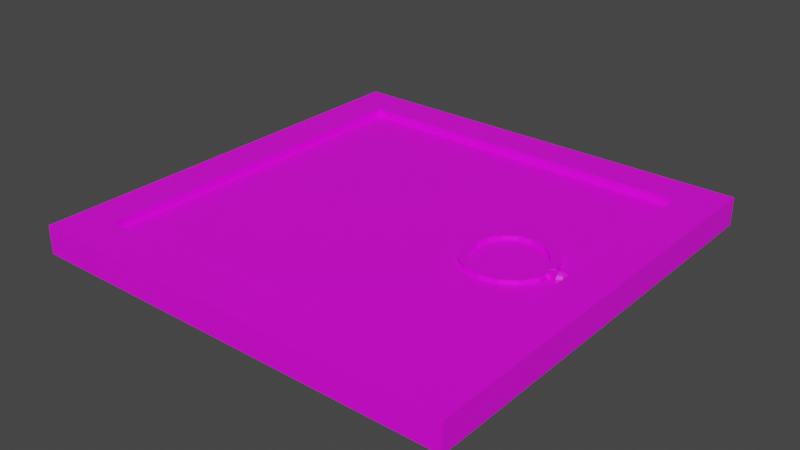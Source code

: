 # Source: TrapDoor.blend  (saved by Blender 2.83.19; exported with 4.5.12 LTS)
import bpy
from mathutils import Matrix  # noqa: F401  (used for matrix-valued properties, if any)

bpy.ops.wm.read_factory_settings(use_empty=True)
scene = bpy.context.scene
scene.name = 'Scene'

# ---- collections
col_collection = bpy.data.collections.new('Collection'); scene.collection.children.link(col_collection)

# ---- images (referenced by path relative to the original .blend; pixels are not part of the script)
import os
ASSET_DIR = os.environ.get("B2B_ASSET_DIR", "")  # directory of the original .blend (textures are referenced by path, not embedded)
HERE = os.path.dirname(os.path.abspath(__file__))  # packed textures are extracted next to this script under _unpacked/

def load_image(name, relpath, width, height, colorspace="sRGB"):
    """Load a texture the original file referenced (path relative to the .blend, or extracted next to this script)."""
    p = next((c for c in (os.path.join(HERE, relpath), os.path.join(ASSET_DIR, relpath)) if relpath and os.path.exists(c)), "")
    if p:
        img = bpy.data.images.load(p, check_existing=True)
        img.name = name
    else:  # same state as the original file: an image datablock whose file is absent (Cycles renders it pink)
        img = bpy.data.images.new(name, width, height)
        img.source = "FILE"
        img.filepath = "//" + (relpath or name)
    img.colorspace_settings.name = colorspace
    return img
img_trapdoor_colours_png = load_image('Trapdoor Colours.png', 'Trapdoor Colours.png', 1024, 1024, 'sRGB')

# ---- materials (node trees are filled in below, after node groups)
mat_trapdoor_texture = bpy.data.materials.new('Trapdoor Texture')
mat_trapdoor_texture.use_transparent_shadow = False

# ---- material node trees
mat_trapdoor_texture.use_nodes = True; mat_trapdoor_texture.node_tree.nodes.clear()
_N = mat_trapdoor_texture.node_tree.nodes; _L = mat_trapdoor_texture.node_tree.links
n0 = _N.new('ShaderNodeBsdfPrincipled'); n0.name = 'Principled BSDF'; n0.location = (10, 300)
n0.distribution = 'GGX'
n0.subsurface_method = 'BURLEY'
n0.inputs[3].default_value = 1.45
n0.inputs[27].default_value = (0.0, 0.0, 0.0, 1.0)
n0.inputs[28].default_value = 1.0
n1 = _N.new('ShaderNodeOutputMaterial'); n1.name = 'Material Output'; n1.location = (300, 300)
n2 = _N.new('ShaderNodeTexImage'); n2.name = 'Image Texture'; n2.location = (-380, 287)
n2.image = img_trapdoor_colours_png
_L.new(n0.outputs[0], n1.inputs[0])
_L.new(n2.outputs[0], n0.inputs[0])
n1.is_active_output = True

# ---- world
world_world = bpy.data.worlds.new('World'); scene.world = world_world
world_world.use_nodes = True; world_world.node_tree.nodes.clear()
_N = world_world.node_tree.nodes; _L = world_world.node_tree.links
n0 = _N.new('ShaderNodeOutputWorld'); n0.name = 'World Output'; n0.location = (300, 300)
n1 = _N.new('ShaderNodeBackground'); n1.name = 'Background'; n1.location = (10, 300)
n1.inputs[0].default_value = (0.05088, 0.05088, 0.05088, 1.0)
_L.new(n1.outputs[0], n0.inputs[0])
n0.is_active_output = True
world_world.color = (0.05088, 0.05088, 0.05088)
world_world.use_sun_shadow = False
world_world.sun_shadow_jitter_overblur = 0.0

# ---- meshes
me_plane = bpy.data.meshes.new('Plane')
me_plane.from_pydata([(-1.0, -1.0, 0.0), (1.0, -1.0, 0.0), (-1.0, 1.0, 0.0), (1.0, 1.0, 0.0), (-1.0, 0.8182, 0.0), (-1.0, -0.8182, 0.0), (1.0, -0.8182, 0.0), (1.0, 0.8182, 0.0), (0.8182, -0.8182, 0.0), (-0.8182, -0.8182, 0.0), (0.8182, -0.6364, 0.0), (-0.8182, -0.6364, 0.0), (0.8182, -0.4545, 0.0), (-0.8182, -0.4545, 0.0), (0.8182, -0.2727, 0.0), (-0.8182, -0.2727, 0.0), (0.8182, -0.09091, 0.0), (-0.8182, -0.09091, 0.0), (0.8182, 0.09091, 0.0), (-0.8182, 0.09091, 0.0), (0.8182, 0.2727, 0.0), (-0.8182, 0.2727, 0.0), (0.8182, 0.4545, 0.0), (-0.8182, 0.4545, 0.0), (0.8182, 0.6364, 0.0), (-0.8182, 0.6364, 0.0), (0.8182, 0.8182, 0.0), (-0.8182, 0.8182, 0.0), (-1.0, -0.8182, 0.09518), (-1.0, -1.0, 0.09518), (1.0, 0.8182, 0.09518), (1.0, 1.0, 0.09518), (-1.0, 1.0, 0.09518), (-1.0, 0.8182, 0.09518), (1.0, -1.0, 0.09518), (1.0, -0.8182, 0.09518), (-0.8182, -0.8182, 0.09518), (0.8182, -0.8182, 0.09518), (0.8182, -0.6364, 0.09518), (-0.8182, -0.6364, 0.09518), (0.8182, -0.4545, 0.09518), (-0.8182, -0.4545, 0.09518), (0.8182, -0.2727, 0.09518), (-0.8182, -0.2727, 0.09518), (0.8182, -0.09091, 0.09518), (-0.8182, -0.09091, 0.09518), (0.8182, 0.09091, 0.09518), (-0.8182, 0.09091, 0.09518), (0.8182, 0.2727, 0.09518), (-0.8182, 0.2727, 0.09518), (0.8182, 0.4545, 0.09518), (-0.8182, 0.4545, 0.09518), (0.8182, 0.6364, 0.09518), (-0.8182, 0.6364, 0.09518), (-0.8182, 0.8182, 0.09518), (0.8182, 0.8182, 0.09518), (-1.0, -0.8182, 0.1305), (-1.0, -1.0, 0.1305), (1.0, 0.8182, 0.1305), (1.0, 1.0, 0.1305), (-1.0, 1.0, 0.1305), (-1.0, 0.8182, 0.1305), (1.0, -1.0, 0.1305), (1.0, -0.8182, 0.1305), (-0.8182, -0.8182, 0.1305), (0.8182, -0.8182, 0.1305), (-0.8182, 0.8182, 0.1305), (0.8182, 0.8182, 0.1305), (0.3859, 0.009943, 0.09526), (0.3978, -0.04982, 0.09526), (0.4317, -0.1005, 0.09526), (0.4823, -0.1343, 0.09526), (0.5421, -0.1462, 0.09526), (0.6019, -0.1343, 0.09526), (0.6525, -0.1005, 0.09526), (0.6864, -0.04982, 0.09526), (0.6882, 0.002899, 0.09882), (0.6864, 0.06971, 0.09526), (0.6525, 0.1204, 0.09526), (0.6019, 0.1542, 0.09526), (0.5421, 0.1661, 0.09526), (0.4823, 0.1542, 0.09526), (0.4317, 0.1204, 0.09526), (0.3978, 0.06971, 0.09526), (0.3384, 0.009943, 0.09526), (0.3539, -0.06803, 0.09526), (0.398, -0.1341, 0.09526), (0.4641, -0.1783, 0.09526), (0.5421, -0.1938, 0.09526), (0.6201, -0.1783, 0.09526), (0.6862, -0.1341, 0.09526), (0.7303, -0.06803, 0.09526), (0.7303, 0.08791, 0.09526), (0.6862, 0.154, 0.09526), (0.6201, 0.1982, 0.09526), (0.5421, 0.2137, 0.09526), (0.4641, 0.1982, 0.09526), (0.398, 0.154, 0.09526), (0.3539, 0.08791, 0.09526), (0.6862, -0.1341, 0.1142), (0.6201, -0.1783, 0.1142), (0.5421, -0.1938, 0.1142), (0.4641, -0.1783, 0.1142), (0.398, -0.1341, 0.1142), (0.3384, 0.009943, 0.1142), (0.3539, -0.06803, 0.1142), (0.3978, 0.06971, 0.1142), (0.7767, 0.004277, 0.1325), (0.7655, 0.01542, 0.1294), (0.7561, 0.02487, 0.1204), (0.7498, 0.03119, 0.1071), (0.7476, 0.03341, 0.09131), (0.4317, 0.1204, 0.1142), (0.4823, 0.1542, 0.1142), (0.7767, 0.02004, 0.1294), (0.7767, 0.03341, 0.1204), (0.7767, 0.04234, 0.1071), (0.7767, 0.04547, 0.09131), (0.5421, 0.1661, 0.1142), (0.7878, 0.01542, 0.1294), (0.7973, 0.02487, 0.1204), (0.8036, 0.03119, 0.1071), (0.8058, 0.03341, 0.09131), (0.6019, 0.1542, 0.1142), (0.6525, 0.1204, 0.1142), (0.7925, 0.004277, 0.1294), (0.8058, 0.004277, 0.1204), (0.8148, 0.004277, 0.1071), (0.8179, 0.004277, 0.09131), (0.6864, 0.06971, 0.1142), (0.6882, 0.002899, 0.1178), (0.7878, -0.00687, 0.1294), (0.7973, -0.01632, 0.1204), (0.8036, -0.02263, 0.1071), (0.8058, -0.02485, 0.09131), (0.6864, -0.04982, 0.1142), (0.6525, -0.1005, 0.1142), (0.7767, -0.01149, 0.1294), (0.7767, -0.02485, 0.1204), (0.7767, -0.03378, 0.1071), (0.7767, -0.03692, 0.09131), (0.6019, -0.1343, 0.1142), (0.5421, -0.1462, 0.1142), (0.7655, -0.00687, 0.1294), (0.7561, -0.01632, 0.1204), (0.7498, -0.02263, 0.1071), (0.7476, -0.02485, 0.09131), (0.4823, -0.1343, 0.1142), (0.4317, -0.1005, 0.1142), (0.3859, 0.009943, 0.1142), (0.3978, -0.04982, 0.1142), (0.7303, -0.06803, 0.1142), (0.7303, 0.08791, 0.1142), (0.6862, 0.154, 0.1142), (0.6201, 0.1982, 0.1142), (0.5421, 0.2137, 0.1142), (0.4641, 0.1982, 0.1142), (0.398, 0.154, 0.1142), (0.3539, 0.08791, 0.1142), (0.737, 0.02321, 0.1164), (0.7348, 0.02542, 0.1006), (0.7358, -0.03062, 0.1164), (0.7336, -0.03283, 0.1006), (0.724, -0.003704, 0.1006), (0.7262, -0.003704, 0.1164), (0.8182, -0.6116, 0.09518), (-0.8182, -0.6116, 0.09518), (0.8182, -0.3009, 0.09518), (-0.8182, -0.3009, 0.09518), (0.8182, 0.1175, 0.09518), (-0.8182, 0.1175, 0.09518), (0.8182, 0.4795, 0.09518), (-0.8182, 0.4795, 0.09518)], [], [(11, 9, 5, 4, 27, 25, 23, 21, 19, 17, 15, 13), (1, 0, 5, 9, 8, 6), (8, 9, 11, 10), (10, 11, 13, 12), (12, 13, 15, 14), (14, 15, 17, 16), (16, 17, 19, 18), (18, 19, 21, 20), (20, 21, 23, 22), (6, 8, 10, 12, 14, 16, 18, 20, 22, 24, 26, 7), (22, 23, 25, 24), (24, 25, 27, 26), (3, 7, 26, 27, 4, 2), (29, 34, 62, 57), (37, 38, 39, 36), (165, 40, 41, 166), (167, 42, 43, 168), (42, 44, 45, 43), (44, 46, 47, 45), (169, 48, 49, 170), (48, 50, 51, 49), (171, 52, 53, 172), (52, 55, 54, 53), (33, 28, 56, 61), (6, 7, 30, 35), (0, 1, 34, 29), (2, 4, 33, 32), (5, 0, 29, 28), (3, 2, 32, 31), (1, 6, 35, 34), (4, 5, 28, 33), (7, 3, 31, 30), (64, 66, 61, 56), (62, 63, 65, 64, 56, 57), (63, 58, 67, 65), (59, 60, 61, 66, 67, 58), (34, 35, 63, 62), (35, 30, 58, 63), (31, 32, 60, 59), (54, 55, 67, 66), (37, 36, 64, 65), (40, 165, 38, 37, 65, 67, 55, 52, 171, 50, 48, 169, 46, 44, 42, 167), (28, 29, 57, 56), (39, 166, 41, 168, 43, 45, 47, 170, 49, 51, 172, 53, 54, 66, 64, 36), (30, 31, 59, 58), (32, 33, 61, 60), (110, 145, 144, 109), (110, 109, 115, 116), (108, 107, 114), (111, 110, 116, 117), (109, 108, 114, 115), (117, 116, 121, 122), (115, 114, 119, 120), (116, 115, 120, 121), (114, 107, 119), (122, 121, 127, 128), (120, 119, 125, 126), (121, 120, 126, 127), (119, 107, 125), (127, 126, 132, 133), (125, 107, 131), (128, 127, 133, 134), (126, 125, 131, 132), (133, 132, 138, 139), (131, 107, 137), (134, 133, 139, 140), (132, 131, 137, 138), (140, 139, 145, 146), (138, 137, 143, 144), (139, 138, 144, 145), (137, 107, 143), (109, 144, 143, 107, 108), (136, 135, 151, 99), (112, 106, 158, 157), (149, 150, 105, 104), (106, 149, 104, 158), (150, 148, 103, 105), (129, 124, 153, 152), (148, 147, 102, 103), (124, 123, 154, 153), (147, 142, 101, 102), (123, 118, 155, 154), (142, 141, 100, 101), (118, 113, 156, 155), (141, 136, 99, 100), (113, 112, 157, 156), (87, 86, 103, 102), (73, 74, 136, 141), (88, 87, 102, 101), (74, 75, 135, 136), (89, 88, 101, 100), (75, 76, 130, 135), (90, 89, 100, 99), (76, 77, 129, 130), (91, 90, 99, 151), (77, 78, 124, 129), (78, 79, 123, 124), (79, 80, 118, 123), (93, 92, 152, 153), (80, 81, 113, 118), (94, 93, 153, 154), (81, 82, 112, 113), (68, 69, 150, 149), (95, 94, 154, 155), (82, 83, 106, 112), (69, 70, 148, 150), (96, 95, 155, 156), (83, 68, 149, 106), (70, 71, 147, 148), (97, 96, 156, 157), (85, 84, 104, 105), (71, 72, 142, 147), (98, 97, 157, 158), (86, 85, 105, 103), (72, 73, 141, 142), (84, 98, 158, 104), (107, 143, 108), (108, 143, 144, 109), (111, 146, 162, 163, 160), (130, 76, 163, 164), (145, 110, 159, 164, 161), (110, 111, 160, 159), (146, 145, 161, 162), (159, 152, 92, 160), (163, 162, 161, 164), (130, 129, 152, 159, 164), (160, 163, 164, 159), (151, 161, 162, 91), (135, 130, 164, 161, 151), (38, 165, 166, 39), (40, 167, 168, 41), (46, 169, 170, 47), (50, 171, 172, 51)])
_uv = me_plane.uv_layers.new(name='UVMap')
_uv.uv.foreach_set('vector', [0.6642, 0.608, 0.6642, 0.6154, 0.6717, 0.6154, 0.6717, 0.5484, 0.6642, 0.5484, 0.6642, 0.5558, 0.6642, 0.5633, 0.6642, 0.5707, 0.6642, 0.5782, 0.6642, 0.5856, 0.6642, 0.5931, 0.6642, 0.6005, 0.5897, 0.6229, 0.6717, 0.6229, 0.6717, 0.6154, 0.6642, 0.6154, 0.5972, 0.6154, 0.5897, 0.6154, 0.5972, 0.6154, 0.6642, 0.6154, 0.6642, 0.608, 0.5972, 0.608, 0.5972, 0.608, 0.6642, 0.608, 0.6642, 0.6005, 0.5972, 0.6005, 0.5972, 0.6005, 0.6642, 0.6005, 0.6642, 0.5931, 0.5972, 0.5931, 0.5972, 0.5931, 0.6642, 0.5931, 0.6642, 0.5856, 0.5972, 0.5856, 0.5972, 0.5856, 0.6642, 0.5856, 0.6642, 0.5782, 0.5972, 0.5782, 0.5972, 0.5782, 0.6642, 0.5782, 0.6642, 0.5707, 0.5972, 0.5707, 0.5972, 0.5707, 0.6642, 0.5707, 0.6642, 0.5633, 0.5972, 0.5633, 0.5897, 0.6154, 0.5972, 0.6154, 0.5972, 0.608, 0.5972, 0.6005, 0.5972, 0.5931, 0.5972, 0.5856, 0.5972, 0.5782, 0.5972, 0.5707, 0.5972, 0.5633, 0.5972, 0.5558, 0.5972, 0.5484, 0.5897, 0.5484, 0.5972, 0.5633, 0.6642, 0.5633, 0.6642, 0.5558, 0.5972, 0.5558, 0.5972, 0.5558, 0.6642, 0.5558, 0.6642, 0.5484, 0.5972, 0.5484, 0.5897, 0.5409, 0.5897, 0.5484, 0.5972, 0.5484, 0.6642, 0.5484, 0.6717, 0.5484, 0.6717, 0.5409, 0.673, 0.7266, 0.673, 0.475, 0.6755, 0.475, 0.6755, 0.7266, 0.4756, 0.5791, 0.4756, 0.6021, 0.2693, 0.6021, 0.2693, 0.5791, 0.4895, 0.5935, 0.4895, 0.605, 0.2837, 0.605, 0.2837, 0.5935, 0.7276, 0.6297, 0.7276, 0.6332, 0.5213, 0.6332, 0.5213, 0.6297, 0.4756, 0.6479, 0.4756, 0.6708, 0.2693, 0.6708, 0.2693, 0.6479, 0.4895, 0.6507, 0.4895, 0.6735, 0.2837, 0.6735, 0.2837, 0.6507, 0.4756, 0.6971, 0.4756, 0.7167, 0.2693, 0.7167, 0.2693, 0.6971, 0.4756, 0.7167, 0.4756, 0.7396, 0.2693, 0.7396, 0.2693, 0.7167, 0.4756, 0.7427, 0.4756, 0.7625, 0.2693, 0.7625, 0.2693, 0.7427, 0.4895, 0.7421, 0.4895, 0.765, 0.2837, 0.765, 0.2837, 0.7421, 0.692, 0.4831, 0.692, 0.689, 0.6895, 0.689, 0.6895, 0.4831, 0.6755, 0.7037, 0.6755, 0.4978, 0.6823, 0.4978, 0.6823, 0.7037, 0.6663, 0.7266, 0.6663, 0.475, 0.673, 0.475, 0.673, 0.7266, 0.694, 0.475, 0.694, 0.4978, 0.6873, 0.4978, 0.6873, 0.475, 0.6987, 0.689, 0.6987, 0.7119, 0.692, 0.7119, 0.692, 0.689, 0.6663, 0.475, 0.6663, 0.7266, 0.6595, 0.7266, 0.6595, 0.475, 0.6755, 0.7266, 0.6755, 0.7037, 0.6823, 0.7037, 0.6823, 0.7266, 0.6987, 0.4831, 0.6987, 0.689, 0.692, 0.689, 0.692, 0.4831, 0.6755, 0.4978, 0.6755, 0.475, 0.6823, 0.475, 0.6823, 0.4978, 0.06043, 0.7352, 0.1764, 0.7352, 0.1764, 0.7581, 0.06043, 0.7581, 0.04754, 0.5065, 0.06043, 0.5065, 0.06043, 0.5293, 0.06043, 0.7352, 0.06043, 0.7581, 0.04754, 0.7581, 0.06043, 0.5065, 0.1764, 0.5065, 0.1764, 0.5293, 0.06043, 0.5293, 0.1893, 0.5065, 0.1893, 0.7581, 0.1764, 0.7581, 0.1764, 0.7352, 0.1764, 0.5293, 0.1764, 0.5065, 0.6823, 0.7266, 0.6823, 0.7037, 0.6848, 0.7037, 0.6848, 0.7266, 0.6823, 0.7037, 0.6823, 0.4978, 0.6848, 0.4978, 0.6848, 0.7037, 0.6595, 0.475, 0.6595, 0.7266, 0.657, 0.7266, 0.657, 0.475, 0.694, 0.6809, 0.694, 0.475, 0.6965, 0.475, 0.6965, 0.6809, 0.699, 0.475, 0.699, 0.6809, 0.6965, 0.6809, 0.6965, 0.475, 0.7015, 0.6351, 0.7015, 0.6465, 0.7015, 0.658, 0.7015, 0.6809, 0.699, 0.6809, 0.699, 0.475, 0.7015, 0.475, 0.7015, 0.4978, 0.7015, 0.5176, 0.7015, 0.5207, 0.7015, 0.5436, 0.7015, 0.5631, 0.7015, 0.5665, 0.7015, 0.5894, 0.7015, 0.6122, 0.7015, 0.6158, 0.6873, 0.7037, 0.6873, 0.7266, 0.6848, 0.7266, 0.6848, 0.7037, 0.7015, 0.658, 0.7015, 0.6465, 0.7015, 0.6351, 0.7015, 0.6158, 0.7015, 0.6122, 0.7015, 0.5894, 0.7015, 0.5665, 0.7015, 0.5631, 0.7015, 0.5436, 0.7015, 0.5207, 0.7015, 0.5176, 0.7015, 0.4978, 0.7015, 0.475, 0.704, 0.475, 0.704, 0.6809, 0.7015, 0.6809, 0.6823, 0.4978, 0.6823, 0.475, 0.6848, 0.475, 0.6848, 0.4978, 0.6873, 0.475, 0.6873, 0.4978, 0.6848, 0.4978, 0.6848, 0.475, 0.8442, 0.6411, 0.8442, 0.6635, 0.8397, 0.6603, 0.8397, 0.6432, 0.8057, 0.6468, 0.81, 0.65, 0.81, 0.6578, 0.8056, 0.657, 0.7888, 0.6487, 0.7856, 0.6533, 0.7853, 0.6466, 0.8007, 0.6457, 0.8057, 0.6468, 0.8056, 0.657, 0.8006, 0.6567, 0.7911, 0.6449, 0.7888, 0.6487, 0.7853, 0.6466, 0.7847, 0.6411, 0.8006, 0.6567, 0.8056, 0.657, 0.8057, 0.6693, 0.8007, 0.6701, 0.7847, 0.6411, 0.7853, 0.6466, 0.7819, 0.6485, 0.7783, 0.6446, 0.8056, 0.657, 0.81, 0.6578, 0.81, 0.6673, 0.8057, 0.6693, 0.7853, 0.6466, 0.7856, 0.6533, 0.7819, 0.6485, 0.8102, 0.6411, 0.8153, 0.6421, 0.8151, 0.6529, 0.81, 0.6527, 0.7783, 0.6446, 0.7819, 0.6485, 0.7804, 0.6533, 0.7756, 0.6534, 0.8153, 0.6421, 0.8196, 0.6452, 0.8195, 0.6534, 0.8151, 0.6529, 0.7819, 0.6485, 0.7856, 0.6533, 0.7804, 0.6533, 0.8151, 0.6529, 0.8195, 0.6534, 0.8196, 0.6627, 0.8153, 0.665, 0.7804, 0.6533, 0.7856, 0.6533, 0.7819, 0.6581, 0.81, 0.6527, 0.8151, 0.6529, 0.8153, 0.665, 0.8102, 0.6659, 0.7756, 0.6534, 0.7804, 0.6533, 0.7819, 0.6581, 0.7783, 0.6623, 0.7962, 0.6422, 0.8006, 0.6454, 0.8005, 0.6532, 0.7962, 0.6524, 0.7819, 0.6581, 0.7856, 0.6533, 0.7853, 0.6601, 0.7912, 0.6411, 0.7962, 0.6422, 0.7962, 0.6524, 0.7911, 0.6522, 0.7783, 0.6623, 0.7819, 0.6581, 0.7853, 0.6601, 0.7847, 0.6661, 0.7911, 0.6522, 0.7962, 0.6524, 0.7962, 0.6648, 0.7912, 0.6655, 0.7847, 0.6661, 0.7853, 0.6601, 0.7888, 0.6582, 0.7911, 0.6625, 0.7962, 0.6524, 0.8005, 0.6532, 0.8006, 0.6627, 0.7962, 0.6648, 0.7853, 0.6601, 0.7856, 0.6533, 0.7888, 0.6582, 0.8397, 0.6432, 0.8397, 0.6603, 0.8366, 0.6555, 0.8352, 0.6497, 0.8366, 0.6462, 0.8809, 0.5925, 0.8883, 0.5683, 0.9032, 0.5723, 0.8935, 0.6039, 0.798, 0.5179, 0.7905, 0.5421, 0.7756, 0.5381, 0.7853, 0.5066, 0.7905, 0.5683, 0.798, 0.5925, 0.7854, 0.6039, 0.7756, 0.5723, 0.7905, 0.5421, 0.7905, 0.5683, 0.7756, 0.5723, 0.7756, 0.5381, 0.798, 0.5925, 0.8117, 0.611, 0.8033, 0.628, 0.7854, 0.6039, 0.8809, 0.5179, 0.8671, 0.4994, 0.8756, 0.4824, 0.8935, 0.5066, 0.8117, 0.611, 0.8297, 0.621, 0.8267, 0.6411, 0.8033, 0.628, 0.8671, 0.4994, 0.8491, 0.4894, 0.8521, 0.4693, 0.8756, 0.4824, 0.8297, 0.621, 0.8491, 0.621, 0.8521, 0.6411, 0.8267, 0.6411, 0.8491, 0.4894, 0.8297, 0.4894, 0.8267, 0.4693, 0.8521, 0.4693, 0.8491, 0.621, 0.8671, 0.611, 0.8756, 0.628, 0.8521, 0.6411, 0.8297, 0.4894, 0.8117, 0.4994, 0.8033, 0.4824, 0.8267, 0.4693, 0.8671, 0.611, 0.8809, 0.5925, 0.8935, 0.6039, 0.8756, 0.628, 0.8117, 0.4994, 0.798, 0.5179, 0.7853, 0.5066, 0.8033, 0.4824, 0.9379, 0.5347, 0.9382, 0.5666, 0.9321, 0.5666, 0.9319, 0.5347, 0.9255, 0.4874, 0.9258, 0.4693, 0.9319, 0.4693, 0.9315, 0.4874, 0.9379, 0.5005, 0.9379, 0.5347, 0.9319, 0.5347, 0.9319, 0.5005, 0.9098, 0.5921, 0.9104, 0.6158, 0.9043, 0.6159, 0.9038, 0.5922, 0.9382, 0.4693, 0.9379, 0.5005, 0.9319, 0.5005, 0.9321, 0.4693, 0.9104, 0.6158, 0.9092, 0.6384, 0.9032, 0.6384, 0.9043, 0.6159, 0.9101, 0.5665, 0.9116, 0.5921, 0.9056, 0.592, 0.9041, 0.5664, 0.9092, 0.6384, 0.9104, 0.6666, 0.9043, 0.6667, 0.9032, 0.6384, 0.9096, 0.5342, 0.9101, 0.5665, 0.9041, 0.5664, 0.9036, 0.5341, 0.9104, 0.6666, 0.9098, 0.686, 0.9038, 0.6861, 0.9043, 0.6667, 0.9185, 0.6664, 0.9183, 0.6419, 0.9244, 0.6419, 0.9246, 0.6664, 0.9183, 0.6419, 0.9183, 0.6158, 0.9244, 0.6157, 0.9244, 0.6419, 0.9179, 0.5902, 0.9183, 0.6149, 0.9123, 0.6149, 0.9118, 0.5902, 0.9183, 0.6158, 0.9185, 0.5919, 0.9246, 0.5918, 0.9244, 0.6157, 0.9176, 0.5584, 0.9179, 0.5902, 0.9118, 0.5902, 0.9116, 0.5584, 0.9268, 0.675, 0.9257, 0.6553, 0.9317, 0.6555, 0.9329, 0.6751, 0.9257, 0.6044, 0.9268, 0.5809, 0.9329, 0.581, 0.9317, 0.6046, 0.9176, 0.5242, 0.9176, 0.5584, 0.9116, 0.5584, 0.9116, 0.5242, 0.9257, 0.6553, 0.9253, 0.6306, 0.9313, 0.6307, 0.9317, 0.6555, 0.9258, 0.5809, 0.9255, 0.562, 0.9315, 0.562, 0.9319, 0.5809, 0.9179, 0.4929, 0.9176, 0.5242, 0.9116, 0.5242, 0.9118, 0.4929, 0.9253, 0.6306, 0.9257, 0.6044, 0.9317, 0.6046, 0.9313, 0.6307, 0.9255, 0.562, 0.9253, 0.5376, 0.9314, 0.5376, 0.9315, 0.562, 0.9183, 0.4693, 0.9179, 0.4929, 0.9118, 0.4929, 0.9123, 0.4693, 0.9246, 0.4946, 0.9244, 0.5268, 0.9183, 0.5268, 0.9186, 0.4947, 0.9253, 0.5376, 0.9253, 0.5114, 0.9314, 0.5114, 0.9314, 0.5376, 0.9246, 0.5609, 0.9253, 0.5918, 0.9193, 0.5918, 0.9186, 0.5609, 0.9253, 0.4693, 0.9246, 0.4946, 0.9186, 0.4947, 0.9193, 0.4694, 0.9253, 0.5114, 0.9255, 0.4874, 0.9315, 0.4874, 0.9314, 0.5114, 0.9244, 0.5268, 0.9246, 0.5609, 0.9186, 0.5609, 0.9183, 0.5268, 0.8442, 0.65, 0.8477, 0.6452, 0.8477, 0.6547, 0.8477, 0.6547, 0.8477, 0.6452, 0.8507, 0.6411, 0.8507, 0.6588, 0.8272, 0.6411, 0.8272, 0.6661, 0.8227, 0.6696, 0.8196, 0.657, 0.8231, 0.6445, 0.8568, 0.6577, 0.8507, 0.6574, 0.8517, 0.6418, 0.8568, 0.6411, 0.8352, 0.6444, 0.8352, 0.6675, 0.8306, 0.6642, 0.8272, 0.6526, 0.8302, 0.6411, 0.8057, 0.6468, 0.8007, 0.6457, 0.8037, 0.6411, 0.8088, 0.6422, 0.7912, 0.6655, 0.7962, 0.6648, 0.7991, 0.6699, 0.7941, 0.6706, 0.9039, 0.4955, 0.9056, 0.4693, 0.9116, 0.4694, 0.909, 0.4949, 0.9089, 0.5082, 0.9082, 0.5192, 0.9032, 0.518, 0.9038, 0.5078, 0.8856, 0.5459, 0.8809, 0.5179, 0.8935, 0.5066, 0.8996, 0.5333, 0.8979, 0.5455, 0.909, 0.4949, 0.9089, 0.5082, 0.9038, 0.5078, 0.9039, 0.4955, 0.9036, 0.5341, 0.9032, 0.518, 0.9082, 0.5192, 0.9096, 0.5342, 0.8883, 0.5683, 0.8856, 0.5459, 0.8979, 0.5455, 0.9026, 0.5561, 0.9032, 0.5723, 0.7415, 0.5674, 0.7415, 0.5788, 0.5357, 0.5788, 0.5357, 0.5674, 0.4756, 0.625, 0.4756, 0.6444, 0.2693, 0.6444, 0.2693, 0.625, 0.7276, 0.6791, 0.7276, 0.6824, 0.5213, 0.6824, 0.5213, 0.6791, 0.7276, 0.7249, 0.7276, 0.728, 0.5213, 0.728, 0.5213, 0.7249])
me_plane.materials.append(mat_trapdoor_texture)
me_plane.use_remesh_fix_poles = True
me_plane.use_remesh_preserve_attributes = False
me_plane.use_mirror_vertex_groups = False
me_plane.update()

# ---- objects
ob_plane = bpy.data.objects.new('Plane', me_plane)

# ---- transforms, parenting, visibility, modifiers, constraints
ob_plane.location = (0.0, 0.0, 0.0)
ob_plane.lineart.crease_threshold = 0.0

# ---- collection membership
col_collection.objects.link(ob_plane)

# ---- scene / render settings (as saved in the file)
scene.frame_start = 1; scene.frame_end = 250; scene.frame_set(1)
scene.render.engine = 'BLENDER_EEVEE_NEXT'
scene.cycles.use_denoising = False
scene.cycles.samples = 128
scene.cycles.sampling_pattern = 'TABULATED_SOBOL'
scene.cycles.use_adaptive_sampling = False
scene.cycles.use_light_tree = False
scene.view_settings.view_transform = 'Filmic'
bpy.context.view_layer.update()

# ---- added for rendering (the .blend has no active camera and no usable light): camera, sun
cam_auto = bpy.data.cameras.new('AutoCamera')
cam_auto.lens = 50.0
cam_auto.sensor_width = 36.0
cam_auto.clip_end = 1000.0
ob_auto_camera = bpy.data.objects.new('AutoCamera', cam_auto)
scene.collection.objects.link(ob_auto_camera)
ob_auto_camera.location = (2.6198, -3.14376, 2.16209)
ob_auto_camera.rotation_euler = (1.09748, -7.21219e-08, 0.694738)
scene.camera = ob_auto_camera
light_auto_sun = bpy.data.lights.new('AutoSun', 'SUN')
light_auto_sun.energy = 3.0
light_auto_sun.angle = 0.0523599
ob_auto_sun = bpy.data.objects.new('AutoSun', light_auto_sun)
scene.collection.objects.link(ob_auto_sun)
ob_auto_sun.rotation_euler = (0.872665, 0.174533, 0.523599)
bpy.context.view_layer.update()
